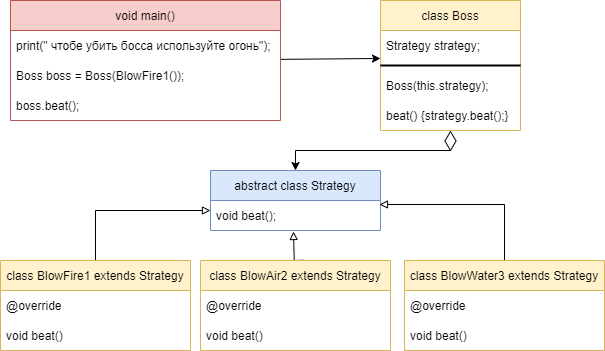

The diagram above was exported from draw.io. Its source (the exported page's mxGraphModel, read from the mxfile embedded in the PNG):
<mxGraphModel dx="782" dy="706" grid="1" gridSize="10" guides="1" tooltips="1" connect="1" arrows="1" fold="1" page="1" pageScale="1" pageWidth="827" pageHeight="1169" math="0" shadow="0">
  <root>
    <mxCell id="0" />
    <mxCell id="1" parent="0" />
    <mxCell id="FYwwpvZ0AR0rAbZ_7ORm-24" style="rounded=0;orthogonalLoop=1;jettySize=auto;html=1;entryX=0;entryY=0.933;entryDx=0;entryDy=0;entryPerimeter=0;" edge="1" parent="1" source="FYwwpvZ0AR0rAbZ_7ORm-1" target="FYwwpvZ0AR0rAbZ_7ORm-6">
      <mxGeometry relative="1" as="geometry" />
    </mxCell>
    <mxCell id="FYwwpvZ0AR0rAbZ_7ORm-1" value="void main()" style="swimlane;fontStyle=0;childLayout=stackLayout;horizontal=1;startSize=30;horizontalStack=0;resizeParent=1;resizeParentMax=0;resizeLast=0;collapsible=1;marginBottom=0;fillColor=#f8cecc;strokeColor=#b85450;" vertex="1" parent="1">
      <mxGeometry x="20" y="20" width="270" height="120" as="geometry" />
    </mxCell>
    <mxCell id="FYwwpvZ0AR0rAbZ_7ORm-2" value="print(&quot; чтобе убить босса используйте огонь&quot;);" style="text;strokeColor=none;fillColor=none;align=left;verticalAlign=middle;spacingLeft=4;spacingRight=4;overflow=hidden;points=[[0,0.5],[1,0.5]];portConstraint=eastwest;rotatable=0;" vertex="1" parent="FYwwpvZ0AR0rAbZ_7ORm-1">
      <mxGeometry y="30" width="270" height="30" as="geometry" />
    </mxCell>
    <mxCell id="FYwwpvZ0AR0rAbZ_7ORm-3" value="Boss boss = Boss(BlowFire1());" style="text;strokeColor=none;fillColor=none;align=left;verticalAlign=middle;spacingLeft=4;spacingRight=4;overflow=hidden;points=[[0,0.5],[1,0.5]];portConstraint=eastwest;rotatable=0;" vertex="1" parent="FYwwpvZ0AR0rAbZ_7ORm-1">
      <mxGeometry y="60" width="270" height="30" as="geometry" />
    </mxCell>
    <mxCell id="FYwwpvZ0AR0rAbZ_7ORm-4" value="boss.beat();" style="text;strokeColor=none;fillColor=none;align=left;verticalAlign=middle;spacingLeft=4;spacingRight=4;overflow=hidden;points=[[0,0.5],[1,0.5]];portConstraint=eastwest;rotatable=0;" vertex="1" parent="FYwwpvZ0AR0rAbZ_7ORm-1">
      <mxGeometry y="90" width="270" height="30" as="geometry" />
    </mxCell>
    <mxCell id="FYwwpvZ0AR0rAbZ_7ORm-25" style="edgeStyle=orthogonalEdgeStyle;rounded=0;orthogonalLoop=1;jettySize=auto;html=1;entryX=0.5;entryY=0;entryDx=0;entryDy=0;startArrow=diamondThin;startFill=0;startSize=18;" edge="1" parent="1" source="FYwwpvZ0AR0rAbZ_7ORm-5" target="FYwwpvZ0AR0rAbZ_7ORm-10">
      <mxGeometry relative="1" as="geometry">
        <Array as="points">
          <mxPoint x="460" y="170" />
          <mxPoint x="305" y="170" />
        </Array>
      </mxGeometry>
    </mxCell>
    <mxCell id="FYwwpvZ0AR0rAbZ_7ORm-5" value="class Boss" style="swimlane;fontStyle=0;childLayout=stackLayout;horizontal=1;startSize=30;horizontalStack=0;resizeParent=1;resizeParentMax=0;resizeLast=0;collapsible=1;marginBottom=0;fillColor=#fff2cc;strokeColor=#d6b656;" vertex="1" parent="1">
      <mxGeometry x="390" y="20" width="140" height="130" as="geometry" />
    </mxCell>
    <mxCell id="FYwwpvZ0AR0rAbZ_7ORm-6" value="Strategy strategy;" style="text;strokeColor=none;fillColor=none;align=left;verticalAlign=middle;spacingLeft=4;spacingRight=4;overflow=hidden;points=[[0,0.5],[1,0.5]];portConstraint=eastwest;rotatable=0;" vertex="1" parent="FYwwpvZ0AR0rAbZ_7ORm-5">
      <mxGeometry y="30" width="140" height="30" as="geometry" />
    </mxCell>
    <mxCell id="FYwwpvZ0AR0rAbZ_7ORm-9" value="" style="line;strokeWidth=2;html=1;" vertex="1" parent="FYwwpvZ0AR0rAbZ_7ORm-5">
      <mxGeometry y="60" width="140" height="10" as="geometry" />
    </mxCell>
    <mxCell id="FYwwpvZ0AR0rAbZ_7ORm-7" value="Boss(this.strategy);" style="text;strokeColor=none;fillColor=none;align=left;verticalAlign=middle;spacingLeft=4;spacingRight=4;overflow=hidden;points=[[0,0.5],[1,0.5]];portConstraint=eastwest;rotatable=0;" vertex="1" parent="FYwwpvZ0AR0rAbZ_7ORm-5">
      <mxGeometry y="70" width="140" height="30" as="geometry" />
    </mxCell>
    <mxCell id="FYwwpvZ0AR0rAbZ_7ORm-8" value="beat() {strategy.beat();}" style="text;strokeColor=none;fillColor=none;align=left;verticalAlign=middle;spacingLeft=4;spacingRight=4;overflow=hidden;points=[[0,0.5],[1,0.5]];portConstraint=eastwest;rotatable=0;" vertex="1" parent="FYwwpvZ0AR0rAbZ_7ORm-5">
      <mxGeometry y="100" width="140" height="30" as="geometry" />
    </mxCell>
    <mxCell id="FYwwpvZ0AR0rAbZ_7ORm-10" value="abstract class Strategy" style="swimlane;fontStyle=0;childLayout=stackLayout;horizontal=1;startSize=30;horizontalStack=0;resizeParent=1;resizeParentMax=0;resizeLast=0;collapsible=1;marginBottom=0;fillColor=#dae8fc;strokeColor=#6c8ebf;" vertex="1" parent="1">
      <mxGeometry x="220" y="190" width="170" height="60" as="geometry" />
    </mxCell>
    <mxCell id="FYwwpvZ0AR0rAbZ_7ORm-11" value="void beat();" style="text;strokeColor=none;fillColor=none;align=left;verticalAlign=middle;spacingLeft=4;spacingRight=4;overflow=hidden;points=[[0,0.5],[1,0.5]];portConstraint=eastwest;rotatable=0;" vertex="1" parent="FYwwpvZ0AR0rAbZ_7ORm-10">
      <mxGeometry y="30" width="170" height="30" as="geometry" />
    </mxCell>
    <mxCell id="FYwwpvZ0AR0rAbZ_7ORm-28" style="edgeStyle=orthogonalEdgeStyle;rounded=0;orthogonalLoop=1;jettySize=auto;html=1;startArrow=baseDash;startFill=0;endArrow=block;endFill=0;startSize=18;" edge="1" parent="1" source="FYwwpvZ0AR0rAbZ_7ORm-14" target="FYwwpvZ0AR0rAbZ_7ORm-11">
      <mxGeometry relative="1" as="geometry">
        <Array as="points">
          <mxPoint x="105" y="230" />
        </Array>
      </mxGeometry>
    </mxCell>
    <mxCell id="FYwwpvZ0AR0rAbZ_7ORm-14" value="class BlowFire1 extends Strategy" style="swimlane;fontStyle=0;childLayout=stackLayout;horizontal=1;startSize=30;horizontalStack=0;resizeParent=1;resizeParentMax=0;resizeLast=0;collapsible=1;marginBottom=0;fillColor=#fff2cc;strokeColor=#d6b656;" vertex="1" parent="1">
      <mxGeometry x="10" y="280" width="190" height="90" as="geometry" />
    </mxCell>
    <mxCell id="FYwwpvZ0AR0rAbZ_7ORm-15" value="@override" style="text;strokeColor=none;fillColor=none;align=left;verticalAlign=middle;spacingLeft=4;spacingRight=4;overflow=hidden;points=[[0,0.5],[1,0.5]];portConstraint=eastwest;rotatable=0;" vertex="1" parent="FYwwpvZ0AR0rAbZ_7ORm-14">
      <mxGeometry y="30" width="190" height="30" as="geometry" />
    </mxCell>
    <mxCell id="FYwwpvZ0AR0rAbZ_7ORm-16" value="void beat()" style="text;strokeColor=none;fillColor=none;align=left;verticalAlign=middle;spacingLeft=4;spacingRight=4;overflow=hidden;points=[[0,0.5],[1,0.5]];portConstraint=eastwest;rotatable=0;" vertex="1" parent="FYwwpvZ0AR0rAbZ_7ORm-14">
      <mxGeometry y="60" width="190" height="30" as="geometry" />
    </mxCell>
    <mxCell id="FYwwpvZ0AR0rAbZ_7ORm-31" style="rounded=0;orthogonalLoop=1;jettySize=auto;html=1;entryX=0.488;entryY=1.033;entryDx=0;entryDy=0;entryPerimeter=0;startArrow=baseDash;startFill=0;endArrow=block;endFill=0;startSize=18;" edge="1" parent="1" source="FYwwpvZ0AR0rAbZ_7ORm-18" target="FYwwpvZ0AR0rAbZ_7ORm-11">
      <mxGeometry relative="1" as="geometry" />
    </mxCell>
    <mxCell id="FYwwpvZ0AR0rAbZ_7ORm-18" value="class BlowAir2 extends Strategy" style="swimlane;fontStyle=0;childLayout=stackLayout;horizontal=1;startSize=30;horizontalStack=0;resizeParent=1;resizeParentMax=0;resizeLast=0;collapsible=1;marginBottom=0;fillColor=#fff2cc;strokeColor=#d6b656;" vertex="1" parent="1">
      <mxGeometry x="210" y="280" width="190" height="90" as="geometry" />
    </mxCell>
    <mxCell id="FYwwpvZ0AR0rAbZ_7ORm-19" value="@override" style="text;strokeColor=none;fillColor=none;align=left;verticalAlign=middle;spacingLeft=4;spacingRight=4;overflow=hidden;points=[[0,0.5],[1,0.5]];portConstraint=eastwest;rotatable=0;" vertex="1" parent="FYwwpvZ0AR0rAbZ_7ORm-18">
      <mxGeometry y="30" width="190" height="30" as="geometry" />
    </mxCell>
    <mxCell id="FYwwpvZ0AR0rAbZ_7ORm-20" value="void beat()" style="text;strokeColor=none;fillColor=none;align=left;verticalAlign=middle;spacingLeft=4;spacingRight=4;overflow=hidden;points=[[0,0.5],[1,0.5]];portConstraint=eastwest;rotatable=0;" vertex="1" parent="FYwwpvZ0AR0rAbZ_7ORm-18">
      <mxGeometry y="60" width="190" height="30" as="geometry" />
    </mxCell>
    <mxCell id="FYwwpvZ0AR0rAbZ_7ORm-27" style="edgeStyle=orthogonalEdgeStyle;rounded=0;orthogonalLoop=1;jettySize=auto;html=1;entryX=0.994;entryY=0.133;entryDx=0;entryDy=0;entryPerimeter=0;startArrow=baseDash;startFill=0;endArrow=block;endFill=0;startSize=18;" edge="1" parent="1" source="FYwwpvZ0AR0rAbZ_7ORm-21" target="FYwwpvZ0AR0rAbZ_7ORm-11">
      <mxGeometry relative="1" as="geometry" />
    </mxCell>
    <mxCell id="FYwwpvZ0AR0rAbZ_7ORm-21" value="class BlowWater3 extends Strategy" style="swimlane;fontStyle=0;childLayout=stackLayout;horizontal=1;startSize=30;horizontalStack=0;resizeParent=1;resizeParentMax=0;resizeLast=0;collapsible=1;marginBottom=0;fillColor=#fff2cc;strokeColor=#d6b656;" vertex="1" parent="1">
      <mxGeometry x="414" y="280" width="200" height="90" as="geometry" />
    </mxCell>
    <mxCell id="FYwwpvZ0AR0rAbZ_7ORm-22" value="@override" style="text;strokeColor=none;fillColor=none;align=left;verticalAlign=middle;spacingLeft=4;spacingRight=4;overflow=hidden;points=[[0,0.5],[1,0.5]];portConstraint=eastwest;rotatable=0;" vertex="1" parent="FYwwpvZ0AR0rAbZ_7ORm-21">
      <mxGeometry y="30" width="200" height="30" as="geometry" />
    </mxCell>
    <mxCell id="FYwwpvZ0AR0rAbZ_7ORm-23" value="void beat()" style="text;strokeColor=none;fillColor=none;align=left;verticalAlign=middle;spacingLeft=4;spacingRight=4;overflow=hidden;points=[[0,0.5],[1,0.5]];portConstraint=eastwest;rotatable=0;" vertex="1" parent="FYwwpvZ0AR0rAbZ_7ORm-21">
      <mxGeometry y="60" width="200" height="30" as="geometry" />
    </mxCell>
  </root>
</mxGraphModel>